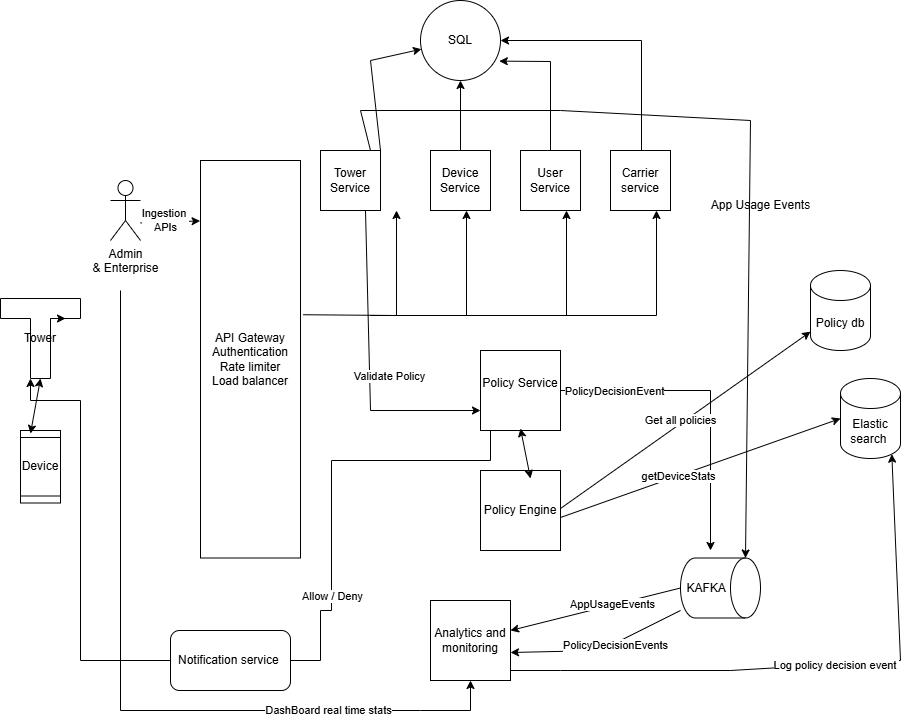

The diagram above was exported from draw.io. Its source (the exported page's mxGraphModel, read from the mxfile embedded in the PNG):
<mxGraphModel dx="1892" dy="1670" grid="1" gridSize="10" guides="1" tooltips="1" connect="1" arrows="1" fold="1" page="1" pageScale="1" pageWidth="850" pageHeight="1100" math="0" shadow="0">
  <root>
    <mxCell id="0" />
    <mxCell id="1" parent="0" />
    <mxCell id="NVG5s_CFdzTd2HsHVR8n-2" value="Device" style="shape=process;whiteSpace=wrap;html=1;backgroundOutline=1;direction=south;" vertex="1" parent="1">
      <mxGeometry x="-90" y="280" width="40" height="72.5" as="geometry" />
    </mxCell>
    <mxCell id="NVG5s_CFdzTd2HsHVR8n-5" value="API Gateway&lt;br&gt;Authentication&lt;div&gt;Rate limiter&lt;br&gt;Load balancer&lt;/div&gt;" style="rounded=0;whiteSpace=wrap;html=1;direction=south;" vertex="1" parent="1">
      <mxGeometry x="90" y="10" width="100" height="397.5" as="geometry" />
    </mxCell>
    <mxCell id="NVG5s_CFdzTd2HsHVR8n-6" value="Tower Service" style="whiteSpace=wrap;html=1;aspect=fixed;" vertex="1" parent="1">
      <mxGeometry x="210" width="60" height="60" as="geometry" />
    </mxCell>
    <mxCell id="NVG5s_CFdzTd2HsHVR8n-7" value="User Service" style="whiteSpace=wrap;html=1;aspect=fixed;" vertex="1" parent="1">
      <mxGeometry x="410" width="60" height="60" as="geometry" />
    </mxCell>
    <mxCell id="NVG5s_CFdzTd2HsHVR8n-35" value="" style="edgeStyle=orthogonalEdgeStyle;rounded=0;orthogonalLoop=1;jettySize=auto;html=1;" edge="1" parent="1" source="NVG5s_CFdzTd2HsHVR8n-8" target="NVG5s_CFdzTd2HsHVR8n-34">
      <mxGeometry relative="1" as="geometry" />
    </mxCell>
    <mxCell id="NVG5s_CFdzTd2HsHVR8n-8" value="Device Service" style="whiteSpace=wrap;html=1;aspect=fixed;" vertex="1" parent="1">
      <mxGeometry x="320" width="60" height="60" as="geometry" />
    </mxCell>
    <mxCell id="NVG5s_CFdzTd2HsHVR8n-9" value="Admin&lt;div&gt;&amp;amp; Enterprise&lt;/div&gt;&lt;div&gt;&lt;br&gt;&lt;/div&gt;" style="shape=umlActor;verticalLabelPosition=bottom;verticalAlign=top;html=1;outlineConnect=0;" vertex="1" parent="1">
      <mxGeometry y="30" width="30" height="60" as="geometry" />
    </mxCell>
    <mxCell id="NVG5s_CFdzTd2HsHVR8n-59" style="edgeStyle=orthogonalEdgeStyle;rounded=0;orthogonalLoop=1;jettySize=auto;html=1;entryX=0;entryY=0;entryDx=30;entryDy=80;entryPerimeter=0;" edge="1" parent="1" target="NVG5s_CFdzTd2HsHVR8n-25">
      <mxGeometry relative="1" as="geometry">
        <mxPoint x="210" y="450" as="targetPoint" />
        <mxPoint x="380" y="280" as="sourcePoint" />
        <Array as="points">
          <mxPoint x="380" y="310" />
          <mxPoint x="221" y="310" />
          <mxPoint x="221" y="460" />
          <mxPoint x="210" y="460" />
          <mxPoint x="210" y="510" />
          <mxPoint x="-30" y="510" />
          <mxPoint x="-30" y="250" />
          <mxPoint x="-80" y="250" />
        </Array>
      </mxGeometry>
    </mxCell>
    <mxCell id="NVG5s_CFdzTd2HsHVR8n-60" value="Allow / Deny" style="edgeLabel;html=1;align=center;verticalAlign=middle;resizable=0;points=[];" vertex="1" connectable="0" parent="NVG5s_CFdzTd2HsHVR8n-59">
      <mxGeometry x="-0.3324" relative="1" as="geometry">
        <mxPoint as="offset" />
      </mxGeometry>
    </mxCell>
    <mxCell id="NVG5s_CFdzTd2HsHVR8n-12" value="Policy Service&lt;div&gt;&lt;br&gt;&lt;/div&gt;" style="whiteSpace=wrap;html=1;aspect=fixed;" vertex="1" parent="1">
      <mxGeometry x="370" y="200" width="80" height="80" as="geometry" />
    </mxCell>
    <mxCell id="NVG5s_CFdzTd2HsHVR8n-13" value="Carrier service" style="whiteSpace=wrap;html=1;aspect=fixed;" vertex="1" parent="1">
      <mxGeometry x="500" width="60" height="60" as="geometry" />
    </mxCell>
    <mxCell id="NVG5s_CFdzTd2HsHVR8n-16" value="" style="endArrow=classic;html=1;rounded=0;entryX=0.152;entryY=1.004;entryDx=0;entryDy=0;entryPerimeter=0;" edge="1" parent="1" target="NVG5s_CFdzTd2HsHVR8n-5">
      <mxGeometry width="50" height="50" relative="1" as="geometry">
        <mxPoint x="30" y="72.5" as="sourcePoint" />
        <mxPoint x="85" y="70" as="targetPoint" />
      </mxGeometry>
    </mxCell>
    <mxCell id="NVG5s_CFdzTd2HsHVR8n-28" value="Ingestion&amp;nbsp;&lt;br&gt;APIs" style="edgeLabel;html=1;align=center;verticalAlign=middle;resizable=0;points=[];" vertex="1" connectable="0" parent="NVG5s_CFdzTd2HsHVR8n-16">
      <mxGeometry x="-0.1599" y="2" relative="1" as="geometry">
        <mxPoint as="offset" />
      </mxGeometry>
    </mxCell>
    <mxCell id="NVG5s_CFdzTd2HsHVR8n-17" value="" style="endArrow=classic;html=1;rounded=0;entryX=0.5;entryY=1;entryDx=0;entryDy=0;exitX=0.388;exitY=-0.028;exitDx=0;exitDy=0;exitPerimeter=0;" edge="1" parent="1" source="NVG5s_CFdzTd2HsHVR8n-5">
      <mxGeometry width="50" height="50" relative="1" as="geometry">
        <mxPoint x="220" y="163.79" as="sourcePoint" />
        <mxPoint x="286" y="60" as="targetPoint" />
        <Array as="points">
          <mxPoint x="286" y="165.00000000000003" />
        </Array>
      </mxGeometry>
    </mxCell>
    <mxCell id="NVG5s_CFdzTd2HsHVR8n-19" value="" style="endArrow=classic;html=1;rounded=0;entryX=0.5;entryY=1;entryDx=0;entryDy=0;" edge="1" parent="1">
      <mxGeometry width="50" height="50" relative="1" as="geometry">
        <mxPoint x="330" y="165" as="sourcePoint" />
        <mxPoint x="456" y="60" as="targetPoint" />
        <Array as="points">
          <mxPoint x="456" y="165" />
        </Array>
      </mxGeometry>
    </mxCell>
    <mxCell id="NVG5s_CFdzTd2HsHVR8n-20" value="" style="endArrow=classic;html=1;rounded=0;entryX=0.5;entryY=1;entryDx=0;entryDy=0;" edge="1" parent="1">
      <mxGeometry width="50" height="50" relative="1" as="geometry">
        <mxPoint x="260" y="165" as="sourcePoint" />
        <mxPoint x="356" y="60" as="targetPoint" />
        <Array as="points">
          <mxPoint x="356" y="165" />
        </Array>
      </mxGeometry>
    </mxCell>
    <mxCell id="NVG5s_CFdzTd2HsHVR8n-21" value="" style="endArrow=classic;html=1;rounded=0;entryX=0.5;entryY=1;entryDx=0;entryDy=0;" edge="1" parent="1">
      <mxGeometry width="50" height="50" relative="1" as="geometry">
        <mxPoint x="450" y="165" as="sourcePoint" />
        <mxPoint x="546" y="60" as="targetPoint" />
        <Array as="points">
          <mxPoint x="546" y="165" />
        </Array>
      </mxGeometry>
    </mxCell>
    <mxCell id="NVG5s_CFdzTd2HsHVR8n-25" value="Tower" style="shape=tee;whiteSpace=wrap;html=1;" vertex="1" parent="1">
      <mxGeometry x="-110" y="148" width="80" height="80" as="geometry" />
    </mxCell>
    <mxCell id="NVG5s_CFdzTd2HsHVR8n-31" style="edgeStyle=orthogonalEdgeStyle;rounded=0;orthogonalLoop=1;jettySize=auto;html=1;exitX=0;exitY=0;exitDx=50;exitDy=20;exitPerimeter=0;entryX=0;entryY=0;entryDx=65;entryDy=20;entryPerimeter=0;" edge="1" parent="1" source="NVG5s_CFdzTd2HsHVR8n-25" target="NVG5s_CFdzTd2HsHVR8n-25">
      <mxGeometry relative="1" as="geometry" />
    </mxCell>
    <mxCell id="NVG5s_CFdzTd2HsHVR8n-34" value="SQL" style="ellipse;whiteSpace=wrap;html=1;" vertex="1" parent="1">
      <mxGeometry x="310" y="-150" width="80" height="80" as="geometry" />
    </mxCell>
    <mxCell id="NVG5s_CFdzTd2HsHVR8n-36" value="&lt;div&gt;Policy Engine&lt;/div&gt;" style="whiteSpace=wrap;html=1;aspect=fixed;" vertex="1" parent="1">
      <mxGeometry x="370" y="320" width="80" height="80" as="geometry" />
    </mxCell>
    <mxCell id="NVG5s_CFdzTd2HsHVR8n-37" value="&lt;div&gt;Analytics and monitoring&lt;/div&gt;" style="whiteSpace=wrap;html=1;aspect=fixed;" vertex="1" parent="1">
      <mxGeometry x="320" y="450" width="80" height="80" as="geometry" />
    </mxCell>
    <mxCell id="NVG5s_CFdzTd2HsHVR8n-38" value="KAFKA&amp;nbsp;" style="shape=cylinder3;whiteSpace=wrap;html=1;boundedLbl=1;backgroundOutline=1;size=15;direction=south;" vertex="1" parent="1">
      <mxGeometry x="570" y="407.5" width="80" height="60" as="geometry" />
    </mxCell>
    <mxCell id="NVG5s_CFdzTd2HsHVR8n-39" value="" style="endArrow=classic;html=1;rounded=0;entryX=0;entryY=0;entryDx=0;entryDy=15;entryPerimeter=0;" edge="1" parent="1" target="NVG5s_CFdzTd2HsHVR8n-38">
      <mxGeometry width="50" height="50" relative="1" as="geometry">
        <mxPoint x="260" as="sourcePoint" />
        <mxPoint x="310" y="-50" as="targetPoint" />
        <Array as="points">
          <mxPoint x="250" y="-40" />
          <mxPoint x="450" y="-40" />
          <mxPoint x="640" y="-30" />
        </Array>
      </mxGeometry>
    </mxCell>
    <mxCell id="NVG5s_CFdzTd2HsHVR8n-40" value="App Usage Events" style="text;html=1;align=center;verticalAlign=middle;resizable=0;points=[];autosize=1;strokeColor=none;fillColor=none;" vertex="1" parent="1">
      <mxGeometry x="590" y="40" width="120" height="30" as="geometry" />
    </mxCell>
    <mxCell id="NVG5s_CFdzTd2HsHVR8n-41" value="" style="endArrow=classic;html=1;rounded=0;exitX=0.5;exitY=1;exitDx=0;exitDy=0;exitPerimeter=0;" edge="1" parent="1" source="NVG5s_CFdzTd2HsHVR8n-38" target="NVG5s_CFdzTd2HsHVR8n-37">
      <mxGeometry width="50" height="50" relative="1" as="geometry">
        <mxPoint x="490" y="467.5" as="sourcePoint" />
        <mxPoint x="460" y="450" as="targetPoint" />
      </mxGeometry>
    </mxCell>
    <mxCell id="NVG5s_CFdzTd2HsHVR8n-66" value="AppUsageEvents" style="edgeLabel;html=1;align=center;verticalAlign=middle;resizable=0;points=[];" vertex="1" connectable="0" parent="NVG5s_CFdzTd2HsHVR8n-41">
      <mxGeometry x="-0.1978" y="-1" relative="1" as="geometry">
        <mxPoint as="offset" />
      </mxGeometry>
    </mxCell>
    <mxCell id="NVG5s_CFdzTd2HsHVR8n-42" value="" style="endArrow=classic;html=1;rounded=0;exitX=1;exitY=0.5;exitDx=0;exitDy=0;" edge="1" parent="1" source="NVG5s_CFdzTd2HsHVR8n-12">
      <mxGeometry width="50" height="50" relative="1" as="geometry">
        <mxPoint x="600" y="440" as="sourcePoint" />
        <mxPoint x="600" y="400" as="targetPoint" />
        <Array as="points">
          <mxPoint x="530" y="240" />
          <mxPoint x="600" y="240" />
        </Array>
      </mxGeometry>
    </mxCell>
    <mxCell id="NVG5s_CFdzTd2HsHVR8n-53" value="PolicyDecisionEvent" style="edgeLabel;html=1;align=center;verticalAlign=middle;resizable=0;points=[];" vertex="1" connectable="0" parent="NVG5s_CFdzTd2HsHVR8n-42">
      <mxGeometry x="-0.6594" relative="1" as="geometry">
        <mxPoint as="offset" />
      </mxGeometry>
    </mxCell>
    <mxCell id="NVG5s_CFdzTd2HsHVR8n-44" value="Elastic search&amp;nbsp;" style="shape=cylinder3;whiteSpace=wrap;html=1;boundedLbl=1;backgroundOutline=1;size=15;" vertex="1" parent="1">
      <mxGeometry x="730" y="228" width="60" height="80" as="geometry" />
    </mxCell>
    <mxCell id="NVG5s_CFdzTd2HsHVR8n-45" value="" style="endArrow=classic;html=1;rounded=0;entryX=0;entryY=0.75;entryDx=0;entryDy=0;exitX=0.75;exitY=1;exitDx=0;exitDy=0;" edge="1" parent="1" source="NVG5s_CFdzTd2HsHVR8n-6" target="NVG5s_CFdzTd2HsHVR8n-12">
      <mxGeometry width="50" height="50" relative="1" as="geometry">
        <mxPoint x="400" y="270" as="sourcePoint" />
        <mxPoint x="450" y="220" as="targetPoint" />
        <Array as="points">
          <mxPoint x="260" y="260" />
        </Array>
      </mxGeometry>
    </mxCell>
    <mxCell id="NVG5s_CFdzTd2HsHVR8n-46" value="Validate Policy" style="edgeLabel;html=1;align=center;verticalAlign=middle;resizable=0;points=[];" vertex="1" connectable="0" parent="NVG5s_CFdzTd2HsHVR8n-45">
      <mxGeometry x="0.067" y="-4" relative="1" as="geometry">
        <mxPoint x="23" as="offset" />
      </mxGeometry>
    </mxCell>
    <mxCell id="NVG5s_CFdzTd2HsHVR8n-47" value="" style="endArrow=classic;startArrow=classic;html=1;rounded=0;entryX=0.5;entryY=0;entryDx=0;entryDy=0;" edge="1" parent="1">
      <mxGeometry width="50" height="50" relative="1" as="geometry">
        <mxPoint x="410" y="278" as="sourcePoint" />
        <mxPoint x="420" y="328" as="targetPoint" />
        <Array as="points">
          <mxPoint x="420" y="328" />
        </Array>
      </mxGeometry>
    </mxCell>
    <mxCell id="NVG5s_CFdzTd2HsHVR8n-48" value="" style="endArrow=classic;html=1;rounded=0;entryX=0.855;entryY=1;entryDx=0;entryDy=-4.35;entryPerimeter=0;exitX=1;exitY=1;exitDx=0;exitDy=0;exitPerimeter=0;" edge="1" parent="1" source="NVG5s_CFdzTd2HsHVR8n-37" target="NVG5s_CFdzTd2HsHVR8n-44">
      <mxGeometry width="50" height="50" relative="1" as="geometry">
        <mxPoint x="450" y="505" as="sourcePoint" />
        <mxPoint x="500" y="455" as="targetPoint" />
        <Array as="points">
          <mxPoint x="400" y="520" />
          <mxPoint x="450" y="520" />
          <mxPoint x="620" y="520" />
          <mxPoint x="790" y="510" />
        </Array>
      </mxGeometry>
    </mxCell>
    <mxCell id="NVG5s_CFdzTd2HsHVR8n-49" value="Log policy decision event&amp;nbsp;" style="edgeLabel;html=1;align=center;verticalAlign=middle;resizable=0;points=[];" vertex="1" connectable="0" parent="NVG5s_CFdzTd2HsHVR8n-48">
      <mxGeometry x="0.1082" y="-1" relative="1" as="geometry">
        <mxPoint as="offset" />
      </mxGeometry>
    </mxCell>
    <mxCell id="NVG5s_CFdzTd2HsHVR8n-50" value="" style="endArrow=classic;html=1;rounded=0;" edge="1" parent="1" target="NVG5s_CFdzTd2HsHVR8n-51">
      <mxGeometry width="50" height="50" relative="1" as="geometry">
        <mxPoint x="450" y="358" as="sourcePoint" />
        <mxPoint x="730" y="160" as="targetPoint" />
      </mxGeometry>
    </mxCell>
    <mxCell id="NVG5s_CFdzTd2HsHVR8n-64" value="Get all policies" style="edgeLabel;html=1;align=center;verticalAlign=middle;resizable=0;points=[];" vertex="1" connectable="0" parent="NVG5s_CFdzTd2HsHVR8n-50">
      <mxGeometry x="-0.0285" y="3" relative="1" as="geometry">
        <mxPoint as="offset" />
      </mxGeometry>
    </mxCell>
    <mxCell id="NVG5s_CFdzTd2HsHVR8n-51" value="Policy db" style="shape=cylinder3;whiteSpace=wrap;html=1;boundedLbl=1;backgroundOutline=1;size=15;" vertex="1" parent="1">
      <mxGeometry x="700" y="120" width="60" height="80" as="geometry" />
    </mxCell>
    <mxCell id="NVG5s_CFdzTd2HsHVR8n-52" value="" style="endArrow=classic;html=1;rounded=0;entryX=0;entryY=0.5;entryDx=0;entryDy=0;entryPerimeter=0;" edge="1" parent="1" target="NVG5s_CFdzTd2HsHVR8n-44">
      <mxGeometry width="50" height="50" relative="1" as="geometry">
        <mxPoint x="450" y="367" as="sourcePoint" />
        <mxPoint x="700" y="190" as="targetPoint" />
      </mxGeometry>
    </mxCell>
    <mxCell id="NVG5s_CFdzTd2HsHVR8n-65" value="getDeviceStats" style="edgeLabel;html=1;align=center;verticalAlign=middle;resizable=0;points=[];" vertex="1" connectable="0" parent="NVG5s_CFdzTd2HsHVR8n-52">
      <mxGeometry x="-0.1596" relative="1" as="geometry">
        <mxPoint as="offset" />
      </mxGeometry>
    </mxCell>
    <mxCell id="NVG5s_CFdzTd2HsHVR8n-54" value="" style="endArrow=classic;html=1;rounded=0;" edge="1" parent="1" target="NVG5s_CFdzTd2HsHVR8n-34">
      <mxGeometry width="50" height="50" relative="1" as="geometry">
        <mxPoint x="270" as="sourcePoint" />
        <mxPoint x="320" y="-50" as="targetPoint" />
        <Array as="points">
          <mxPoint x="260" y="-90" />
        </Array>
      </mxGeometry>
    </mxCell>
    <mxCell id="NVG5s_CFdzTd2HsHVR8n-56" value="" style="endArrow=classic;html=1;rounded=0;entryX=0.985;entryY=0.758;entryDx=0;entryDy=0;entryPerimeter=0;" edge="1" parent="1" target="NVG5s_CFdzTd2HsHVR8n-34">
      <mxGeometry width="50" height="50" relative="1" as="geometry">
        <mxPoint x="440" as="sourcePoint" />
        <mxPoint x="410" y="-101" as="targetPoint" />
        <Array as="points">
          <mxPoint x="440" y="-89" />
        </Array>
      </mxGeometry>
    </mxCell>
    <mxCell id="NVG5s_CFdzTd2HsHVR8n-57" value="" style="endArrow=classic;html=1;rounded=0;entryX=1;entryY=0.5;entryDx=0;entryDy=0;" edge="1" parent="1" target="NVG5s_CFdzTd2HsHVR8n-34">
      <mxGeometry width="50" height="50" relative="1" as="geometry">
        <mxPoint x="531" as="sourcePoint" />
        <mxPoint x="480" y="-89" as="targetPoint" />
        <Array as="points">
          <mxPoint x="531" y="-110" />
        </Array>
      </mxGeometry>
    </mxCell>
    <mxCell id="NVG5s_CFdzTd2HsHVR8n-63" value="" style="endArrow=classic;startArrow=classic;html=1;rounded=0;entryX=0.5;entryY=1;entryDx=0;entryDy=0;entryPerimeter=0;" edge="1" parent="1" target="NVG5s_CFdzTd2HsHVR8n-25">
      <mxGeometry width="50" height="50" relative="1" as="geometry">
        <mxPoint x="-80" y="283" as="sourcePoint" />
        <mxPoint x="-50" y="253" as="targetPoint" />
      </mxGeometry>
    </mxCell>
    <mxCell id="NVG5s_CFdzTd2HsHVR8n-67" value="" style="endArrow=classic;html=1;rounded=0;exitX=0.5;exitY=1;exitDx=0;exitDy=0;exitPerimeter=0;" edge="1" parent="1">
      <mxGeometry width="50" height="50" relative="1" as="geometry">
        <mxPoint x="570" y="460" as="sourcePoint" />
        <mxPoint x="400" y="502" as="targetPoint" />
        <Array as="points">
          <mxPoint x="490" y="500" />
        </Array>
      </mxGeometry>
    </mxCell>
    <mxCell id="NVG5s_CFdzTd2HsHVR8n-69" value="PolicyDecisionEvents" style="edgeLabel;html=1;align=center;verticalAlign=middle;resizable=0;points=[];" vertex="1" connectable="0" parent="NVG5s_CFdzTd2HsHVR8n-67">
      <mxGeometry x="-0.1767" y="2" relative="1" as="geometry">
        <mxPoint as="offset" />
      </mxGeometry>
    </mxCell>
    <mxCell id="NVG5s_CFdzTd2HsHVR8n-72" value="" style="endArrow=classic;html=1;rounded=0;entryX=0.5;entryY=1;entryDx=0;entryDy=0;" edge="1" parent="1" target="NVG5s_CFdzTd2HsHVR8n-37">
      <mxGeometry width="50" height="50" relative="1" as="geometry">
        <mxPoint x="10" y="140" as="sourcePoint" />
        <mxPoint x="30" y="570" as="targetPoint" />
        <Array as="points">
          <mxPoint x="10" y="560" />
          <mxPoint x="190" y="560" />
          <mxPoint x="310" y="560" />
          <mxPoint x="360" y="560" />
        </Array>
      </mxGeometry>
    </mxCell>
    <mxCell id="NVG5s_CFdzTd2HsHVR8n-73" value="DashBoard real time stats" style="edgeLabel;html=1;align=center;verticalAlign=middle;resizable=0;points=[];" vertex="1" connectable="0" parent="NVG5s_CFdzTd2HsHVR8n-72">
      <mxGeometry x="0.567" y="1" relative="1" as="geometry">
        <mxPoint as="offset" />
      </mxGeometry>
    </mxCell>
    <mxCell id="NVG5s_CFdzTd2HsHVR8n-74" value="Notification service&amp;nbsp;" style="rounded=1;whiteSpace=wrap;html=1;" vertex="1" parent="1">
      <mxGeometry x="60" y="480" width="120" height="60" as="geometry" />
    </mxCell>
  </root>
</mxGraphModel>